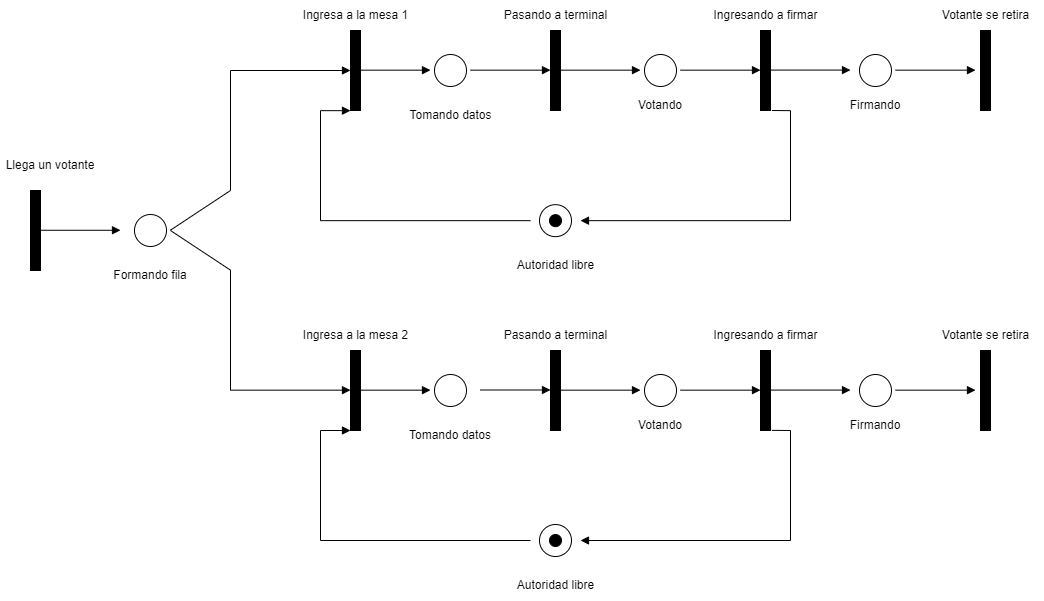

The diagram above was exported from draw.io. Its source (the exported page's mxGraphModel, read from the mxfile embedded in the PNG):
<mxGraphModel dx="1471" dy="634" grid="1" gridSize="10" guides="1" tooltips="1" connect="1" arrows="1" fold="1" page="1" pageScale="1" pageWidth="850" pageHeight="1100" math="0" shadow="0">
  <root>
    <mxCell id="0" />
    <mxCell id="1" parent="0" />
    <mxCell id="A-HrsPStZrMekJ301eVR-19" value="" style="html=1;verticalAlign=bottom;endArrow=block;rounded=0;" parent="1" edge="1">
      <mxGeometry width="80" relative="1" as="geometry">
        <mxPoint x="50" y="439.76" as="sourcePoint" />
        <mxPoint x="130" y="439.76" as="targetPoint" />
      </mxGeometry>
    </mxCell>
    <mxCell id="A-HrsPStZrMekJ301eVR-20" value="" style="html=1;points=[];perimeter=orthogonalPerimeter;fillColor=#000000;" parent="1" vertex="1">
      <mxGeometry x="40" y="400" width="10" height="80" as="geometry" />
    </mxCell>
    <mxCell id="A-HrsPStZrMekJ301eVR-22" value="Llega un votante" style="text;html=1;strokeColor=none;fillColor=none;align=center;verticalAlign=middle;whiteSpace=wrap;rounded=0;" parent="1" vertex="1">
      <mxGeometry x="10" y="360" width="100" height="30" as="geometry" />
    </mxCell>
    <mxCell id="A-HrsPStZrMekJ301eVR-23" value="" style="ellipse;html=1;shape=startState;fillColor=#FFFFFF;strokeColor=#000000;" parent="1" vertex="1">
      <mxGeometry x="140" y="420" width="40" height="40" as="geometry" />
    </mxCell>
    <mxCell id="A-HrsPStZrMekJ301eVR-24" value="" style="html=1;points=[];perimeter=orthogonalPerimeter;fillColor=#000000;" parent="1" vertex="1">
      <mxGeometry x="360" y="240" width="10" height="80" as="geometry" />
    </mxCell>
    <mxCell id="A-HrsPStZrMekJ301eVR-25" value="" style="html=1;verticalAlign=bottom;endArrow=block;rounded=0;entryX=0;entryY=0.5;entryDx=0;entryDy=0;entryPerimeter=0;" parent="1" target="A-HrsPStZrMekJ301eVR-24" edge="1">
      <mxGeometry width="80" relative="1" as="geometry">
        <mxPoint x="179.9999999999999" y="439.65999999999997" as="sourcePoint" />
        <mxPoint x="259.9999999999999" y="439.65999999999997" as="targetPoint" />
        <Array as="points">
          <mxPoint x="240" y="400" />
          <mxPoint x="240" y="280" />
        </Array>
      </mxGeometry>
    </mxCell>
    <mxCell id="A-HrsPStZrMekJ301eVR-26" value="Formando fila" style="text;html=1;strokeColor=none;fillColor=none;align=center;verticalAlign=middle;whiteSpace=wrap;rounded=0;" parent="1" vertex="1">
      <mxGeometry x="120" y="470" width="80" height="30" as="geometry" />
    </mxCell>
    <mxCell id="A-HrsPStZrMekJ301eVR-27" value="" style="html=1;points=[];perimeter=orthogonalPerimeter;fillColor=#000000;" parent="1" vertex="1">
      <mxGeometry x="360" y="560" width="10" height="80" as="geometry" />
    </mxCell>
    <mxCell id="A-HrsPStZrMekJ301eVR-28" value="" style="html=1;verticalAlign=bottom;endArrow=block;rounded=0;entryX=0;entryY=0.5;entryDx=0;entryDy=0;entryPerimeter=0;" parent="1" edge="1">
      <mxGeometry width="80" relative="1" as="geometry">
        <mxPoint x="180" y="439.9999999999999" as="sourcePoint" />
        <mxPoint x="360" y="599.6599999999999" as="targetPoint" />
        <Array as="points">
          <mxPoint x="240" y="479.65999999999985" />
          <mxPoint x="240" y="599.6599999999999" />
        </Array>
      </mxGeometry>
    </mxCell>
    <mxCell id="A-HrsPStZrMekJ301eVR-29" value="" style="ellipse;html=1;shape=startState;fillColor=#FFFFFF;strokeColor=#000000;" parent="1" vertex="1">
      <mxGeometry x="440" y="260" width="40" height="40" as="geometry" />
    </mxCell>
    <mxCell id="A-HrsPStZrMekJ301eVR-30" value="" style="ellipse;html=1;shape=startState;fillColor=#FFFFFF;strokeColor=#000000;" parent="1" vertex="1">
      <mxGeometry x="440" y="580" width="40" height="40" as="geometry" />
    </mxCell>
    <mxCell id="A-HrsPStZrMekJ301eVR-31" value="" style="html=1;verticalAlign=bottom;endArrow=block;rounded=0;" parent="1" edge="1">
      <mxGeometry width="80" relative="1" as="geometry">
        <mxPoint x="359.9999999999999" y="599.66" as="sourcePoint" />
        <mxPoint x="439.9999999999999" y="599.66" as="targetPoint" />
      </mxGeometry>
    </mxCell>
    <mxCell id="A-HrsPStZrMekJ301eVR-32" value="" style="html=1;verticalAlign=bottom;endArrow=block;rounded=0;" parent="1" edge="1">
      <mxGeometry width="80" relative="1" as="geometry">
        <mxPoint x="359.9999999999999" y="279.65999999999997" as="sourcePoint" />
        <mxPoint x="439.9999999999999" y="279.65999999999997" as="targetPoint" />
      </mxGeometry>
    </mxCell>
    <mxCell id="A-HrsPStZrMekJ301eVR-33" value="Ingresa a la mesa 1" style="text;html=1;strokeColor=none;fillColor=none;align=center;verticalAlign=middle;whiteSpace=wrap;rounded=0;" parent="1" vertex="1">
      <mxGeometry x="307.5" y="210" width="115" height="30" as="geometry" />
    </mxCell>
    <mxCell id="A-HrsPStZrMekJ301eVR-34" value="Ingresa a la mesa 2" style="text;html=1;strokeColor=none;fillColor=none;align=center;verticalAlign=middle;whiteSpace=wrap;rounded=0;" parent="1" vertex="1">
      <mxGeometry x="307.5" y="530" width="115" height="30" as="geometry" />
    </mxCell>
    <mxCell id="A-HrsPStZrMekJ301eVR-35" value="" style="html=1;points=[];perimeter=orthogonalPerimeter;fillColor=#000000;" parent="1" vertex="1">
      <mxGeometry x="560" y="240" width="10" height="80" as="geometry" />
    </mxCell>
    <mxCell id="A-HrsPStZrMekJ301eVR-36" value="" style="html=1;verticalAlign=bottom;endArrow=block;rounded=0;" parent="1" edge="1">
      <mxGeometry width="80" relative="1" as="geometry">
        <mxPoint x="480" y="279.65999999999997" as="sourcePoint" />
        <mxPoint x="560" y="279.65999999999997" as="targetPoint" />
      </mxGeometry>
    </mxCell>
    <mxCell id="A-HrsPStZrMekJ301eVR-37" value="" style="html=1;points=[];perimeter=orthogonalPerimeter;fillColor=#000000;" parent="1" vertex="1">
      <mxGeometry x="560" y="560" width="10" height="80" as="geometry" />
    </mxCell>
    <mxCell id="A-HrsPStZrMekJ301eVR-38" value="" style="html=1;verticalAlign=bottom;endArrow=block;rounded=0;" parent="1" edge="1">
      <mxGeometry width="80" relative="1" as="geometry">
        <mxPoint x="490" y="599.5" as="sourcePoint" />
        <mxPoint x="560" y="599.5" as="targetPoint" />
      </mxGeometry>
    </mxCell>
    <mxCell id="A-HrsPStZrMekJ301eVR-39" value="" style="ellipse;html=1;shape=startState;fillColor=#FFFFFF;strokeColor=#000000;" parent="1" vertex="1">
      <mxGeometry x="545" y="730" width="40" height="40" as="geometry" />
    </mxCell>
    <mxCell id="A-HrsPStZrMekJ301eVR-40" value="" style="html=1;verticalAlign=bottom;endArrow=block;rounded=0;" parent="1" edge="1">
      <mxGeometry width="80" relative="1" as="geometry">
        <mxPoint x="540" y="750" as="sourcePoint" />
        <mxPoint x="360" y="640" as="targetPoint" />
        <Array as="points">
          <mxPoint x="330" y="750" />
          <mxPoint x="330" y="640" />
        </Array>
      </mxGeometry>
    </mxCell>
    <mxCell id="A-HrsPStZrMekJ301eVR-41" value="" style="html=1;verticalAlign=bottom;endArrow=block;rounded=0;exitX=1.14;exitY=0.998;exitDx=0;exitDy=0;exitPerimeter=0;" parent="1" source="A-HrsPStZrMekJ301eVR-65" edge="1">
      <mxGeometry width="80" relative="1" as="geometry">
        <mxPoint x="800" y="640" as="sourcePoint" />
        <mxPoint x="590" y="750" as="targetPoint" />
        <Array as="points">
          <mxPoint x="800" y="640" />
          <mxPoint x="800" y="750" />
        </Array>
      </mxGeometry>
    </mxCell>
    <mxCell id="A-HrsPStZrMekJ301eVR-42" value="" style="ellipse;html=1;shape=startState;fillColor=#000000;strokeColor=#000000;" parent="1" vertex="1">
      <mxGeometry x="555" y="740" width="20" height="20" as="geometry" />
    </mxCell>
    <mxCell id="A-HrsPStZrMekJ301eVR-43" value="Tomando datos" style="text;html=1;strokeColor=none;fillColor=none;align=center;verticalAlign=middle;whiteSpace=wrap;rounded=0;" parent="1" vertex="1">
      <mxGeometry x="416.25" y="630" width="87.5" height="30" as="geometry" />
    </mxCell>
    <mxCell id="A-HrsPStZrMekJ301eVR-44" value="Autoridad libre" style="text;html=1;strokeColor=none;fillColor=none;align=center;verticalAlign=middle;whiteSpace=wrap;rounded=0;" parent="1" vertex="1">
      <mxGeometry x="507.5" y="780" width="115" height="30" as="geometry" />
    </mxCell>
    <mxCell id="A-HrsPStZrMekJ301eVR-56" value="Tomando datos" style="text;html=1;strokeColor=none;fillColor=none;align=center;verticalAlign=middle;whiteSpace=wrap;rounded=0;" parent="1" vertex="1">
      <mxGeometry x="402.5" y="310" width="115" height="30" as="geometry" />
    </mxCell>
    <mxCell id="A-HrsPStZrMekJ301eVR-57" value="Pasando a terminal" style="text;html=1;strokeColor=none;fillColor=none;align=center;verticalAlign=middle;whiteSpace=wrap;rounded=0;" parent="1" vertex="1">
      <mxGeometry x="507.5" y="530" width="115" height="30" as="geometry" />
    </mxCell>
    <mxCell id="A-HrsPStZrMekJ301eVR-58" value="" style="ellipse;html=1;shape=startState;fillColor=#FFFFFF;strokeColor=#000000;" parent="1" vertex="1">
      <mxGeometry x="650" y="580" width="40" height="40" as="geometry" />
    </mxCell>
    <mxCell id="A-HrsPStZrMekJ301eVR-59" value="" style="html=1;verticalAlign=bottom;endArrow=block;rounded=0;" parent="1" edge="1">
      <mxGeometry width="80" relative="1" as="geometry">
        <mxPoint x="570" y="599.6599999999999" as="sourcePoint" />
        <mxPoint x="650" y="599.6599999999999" as="targetPoint" />
      </mxGeometry>
    </mxCell>
    <mxCell id="A-HrsPStZrMekJ301eVR-60" value="Pasando a terminal" style="text;html=1;strokeColor=none;fillColor=none;align=center;verticalAlign=middle;whiteSpace=wrap;rounded=0;" parent="1" vertex="1">
      <mxGeometry x="507.5" y="210" width="115" height="30" as="geometry" />
    </mxCell>
    <mxCell id="A-HrsPStZrMekJ301eVR-61" value="" style="ellipse;html=1;shape=startState;fillColor=#FFFFFF;strokeColor=#000000;" parent="1" vertex="1">
      <mxGeometry x="650" y="260" width="40" height="40" as="geometry" />
    </mxCell>
    <mxCell id="A-HrsPStZrMekJ301eVR-62" value="" style="html=1;verticalAlign=bottom;endArrow=block;rounded=0;" parent="1" edge="1">
      <mxGeometry width="80" relative="1" as="geometry">
        <mxPoint x="570" y="279.65999999999985" as="sourcePoint" />
        <mxPoint x="650" y="279.65999999999985" as="targetPoint" />
      </mxGeometry>
    </mxCell>
    <mxCell id="A-HrsPStZrMekJ301eVR-63" value="Votando" style="text;html=1;strokeColor=none;fillColor=none;align=center;verticalAlign=middle;whiteSpace=wrap;rounded=0;" parent="1" vertex="1">
      <mxGeometry x="635" y="620" width="70" height="30" as="geometry" />
    </mxCell>
    <mxCell id="A-HrsPStZrMekJ301eVR-64" value="Votando" style="text;html=1;strokeColor=none;fillColor=none;align=center;verticalAlign=middle;whiteSpace=wrap;rounded=0;" parent="1" vertex="1">
      <mxGeometry x="635" y="300" width="70" height="30" as="geometry" />
    </mxCell>
    <mxCell id="A-HrsPStZrMekJ301eVR-65" value="" style="html=1;points=[];perimeter=orthogonalPerimeter;fillColor=#000000;" parent="1" vertex="1">
      <mxGeometry x="770" y="560" width="10" height="80" as="geometry" />
    </mxCell>
    <mxCell id="A-HrsPStZrMekJ301eVR-66" value="" style="html=1;verticalAlign=bottom;endArrow=block;rounded=0;" parent="1" edge="1">
      <mxGeometry width="80" relative="1" as="geometry">
        <mxPoint x="690" y="599.6599999999999" as="sourcePoint" />
        <mxPoint x="770" y="599.6599999999999" as="targetPoint" />
      </mxGeometry>
    </mxCell>
    <mxCell id="A-HrsPStZrMekJ301eVR-67" value="Ingresando a firmar" style="text;html=1;strokeColor=none;fillColor=none;align=center;verticalAlign=middle;whiteSpace=wrap;rounded=0;" parent="1" vertex="1">
      <mxGeometry x="717.5" y="530" width="115" height="30" as="geometry" />
    </mxCell>
    <mxCell id="d6oKw4sIhKhAkT-7-mVz-1" value="" style="ellipse;html=1;shape=startState;fillColor=#FFFFFF;strokeColor=#000000;" vertex="1" parent="1">
      <mxGeometry x="865" y="580" width="40" height="40" as="geometry" />
    </mxCell>
    <mxCell id="d6oKw4sIhKhAkT-7-mVz-3" value="" style="html=1;verticalAlign=bottom;endArrow=block;rounded=0;" edge="1" parent="1">
      <mxGeometry width="80" relative="1" as="geometry">
        <mxPoint x="780.0000000000002" y="599.5799999999998" as="sourcePoint" />
        <mxPoint x="860.0000000000002" y="599.5799999999998" as="targetPoint" />
      </mxGeometry>
    </mxCell>
    <mxCell id="d6oKw4sIhKhAkT-7-mVz-4" value="Firmando" style="text;html=1;strokeColor=none;fillColor=none;align=center;verticalAlign=middle;whiteSpace=wrap;rounded=0;" vertex="1" parent="1">
      <mxGeometry x="850" y="620" width="70" height="30" as="geometry" />
    </mxCell>
    <mxCell id="d6oKw4sIhKhAkT-7-mVz-5" value="" style="html=1;verticalAlign=bottom;endArrow=block;rounded=0;" edge="1" parent="1">
      <mxGeometry width="80" relative="1" as="geometry">
        <mxPoint x="905.0000000000002" y="599.66" as="sourcePoint" />
        <mxPoint x="985.0000000000002" y="599.66" as="targetPoint" />
      </mxGeometry>
    </mxCell>
    <mxCell id="d6oKw4sIhKhAkT-7-mVz-6" value="" style="html=1;points=[];perimeter=orthogonalPerimeter;fillColor=#000000;" vertex="1" parent="1">
      <mxGeometry x="990" y="560" width="10" height="80" as="geometry" />
    </mxCell>
    <mxCell id="d6oKw4sIhKhAkT-7-mVz-7" value="Votante se retira" style="text;html=1;strokeColor=none;fillColor=none;align=center;verticalAlign=middle;whiteSpace=wrap;rounded=0;" vertex="1" parent="1">
      <mxGeometry x="937.5" y="530" width="115" height="30" as="geometry" />
    </mxCell>
    <mxCell id="d6oKw4sIhKhAkT-7-mVz-8" value="" style="html=1;points=[];perimeter=orthogonalPerimeter;fillColor=#000000;" vertex="1" parent="1">
      <mxGeometry x="770" y="240" width="10" height="80" as="geometry" />
    </mxCell>
    <mxCell id="d6oKw4sIhKhAkT-7-mVz-9" value="" style="html=1;verticalAlign=bottom;endArrow=block;rounded=0;" edge="1" parent="1">
      <mxGeometry width="80" relative="1" as="geometry">
        <mxPoint x="690" y="279.65999999999985" as="sourcePoint" />
        <mxPoint x="770" y="279.65999999999985" as="targetPoint" />
      </mxGeometry>
    </mxCell>
    <mxCell id="d6oKw4sIhKhAkT-7-mVz-10" value="Ingresando a firmar" style="text;html=1;strokeColor=none;fillColor=none;align=center;verticalAlign=middle;whiteSpace=wrap;rounded=0;" vertex="1" parent="1">
      <mxGeometry x="717.5" y="210" width="115" height="30" as="geometry" />
    </mxCell>
    <mxCell id="d6oKw4sIhKhAkT-7-mVz-11" value="" style="ellipse;html=1;shape=startState;fillColor=#FFFFFF;strokeColor=#000000;" vertex="1" parent="1">
      <mxGeometry x="865" y="260" width="40" height="40" as="geometry" />
    </mxCell>
    <mxCell id="d6oKw4sIhKhAkT-7-mVz-12" value="" style="html=1;verticalAlign=bottom;endArrow=block;rounded=0;" edge="1" parent="1">
      <mxGeometry width="80" relative="1" as="geometry">
        <mxPoint x="780.0000000000002" y="279.5799999999999" as="sourcePoint" />
        <mxPoint x="860" y="279.5799999999999" as="targetPoint" />
      </mxGeometry>
    </mxCell>
    <mxCell id="d6oKw4sIhKhAkT-7-mVz-13" value="Firmando" style="text;html=1;strokeColor=none;fillColor=none;align=center;verticalAlign=middle;whiteSpace=wrap;rounded=0;" vertex="1" parent="1">
      <mxGeometry x="850" y="300" width="70" height="30" as="geometry" />
    </mxCell>
    <mxCell id="d6oKw4sIhKhAkT-7-mVz-14" value="" style="html=1;verticalAlign=bottom;endArrow=block;rounded=0;" edge="1" parent="1">
      <mxGeometry width="80" relative="1" as="geometry">
        <mxPoint x="905" y="279.65999999999985" as="sourcePoint" />
        <mxPoint x="985" y="279.65999999999985" as="targetPoint" />
      </mxGeometry>
    </mxCell>
    <mxCell id="d6oKw4sIhKhAkT-7-mVz-15" value="" style="html=1;points=[];perimeter=orthogonalPerimeter;fillColor=#000000;" vertex="1" parent="1">
      <mxGeometry x="990" y="240" width="10" height="80" as="geometry" />
    </mxCell>
    <mxCell id="d6oKw4sIhKhAkT-7-mVz-16" value="Votante se retira" style="text;html=1;strokeColor=none;fillColor=none;align=center;verticalAlign=middle;whiteSpace=wrap;rounded=0;" vertex="1" parent="1">
      <mxGeometry x="937.5" y="210" width="115" height="30" as="geometry" />
    </mxCell>
    <mxCell id="d6oKw4sIhKhAkT-7-mVz-17" value="" style="ellipse;html=1;shape=startState;fillColor=#FFFFFF;strokeColor=#000000;" vertex="1" parent="1">
      <mxGeometry x="545" y="410.16" width="40" height="40" as="geometry" />
    </mxCell>
    <mxCell id="d6oKw4sIhKhAkT-7-mVz-18" value="" style="html=1;verticalAlign=bottom;endArrow=block;rounded=0;" edge="1" parent="1">
      <mxGeometry width="80" relative="1" as="geometry">
        <mxPoint x="540" y="430.16" as="sourcePoint" />
        <mxPoint x="360" y="320.16" as="targetPoint" />
        <Array as="points">
          <mxPoint x="330" y="430.16" />
          <mxPoint x="330" y="320.16" />
        </Array>
      </mxGeometry>
    </mxCell>
    <mxCell id="d6oKw4sIhKhAkT-7-mVz-19" value="" style="html=1;verticalAlign=bottom;endArrow=block;rounded=0;exitX=1.14;exitY=0.998;exitDx=0;exitDy=0;exitPerimeter=0;" edge="1" parent="1">
      <mxGeometry width="80" relative="1" as="geometry">
        <mxPoint x="781.4000000000001" y="319.99999999999994" as="sourcePoint" />
        <mxPoint x="590" y="430.16" as="targetPoint" />
        <Array as="points">
          <mxPoint x="800" y="320.16" />
          <mxPoint x="800" y="430.16" />
        </Array>
      </mxGeometry>
    </mxCell>
    <mxCell id="d6oKw4sIhKhAkT-7-mVz-20" value="" style="ellipse;html=1;shape=startState;fillColor=#000000;strokeColor=#000000;" vertex="1" parent="1">
      <mxGeometry x="555" y="420.16" width="20" height="20" as="geometry" />
    </mxCell>
    <mxCell id="d6oKw4sIhKhAkT-7-mVz-21" value="Autoridad libre" style="text;html=1;strokeColor=none;fillColor=none;align=center;verticalAlign=middle;whiteSpace=wrap;rounded=0;" vertex="1" parent="1">
      <mxGeometry x="507.5" y="460.16" width="115" height="30" as="geometry" />
    </mxCell>
  </root>
</mxGraphModel>